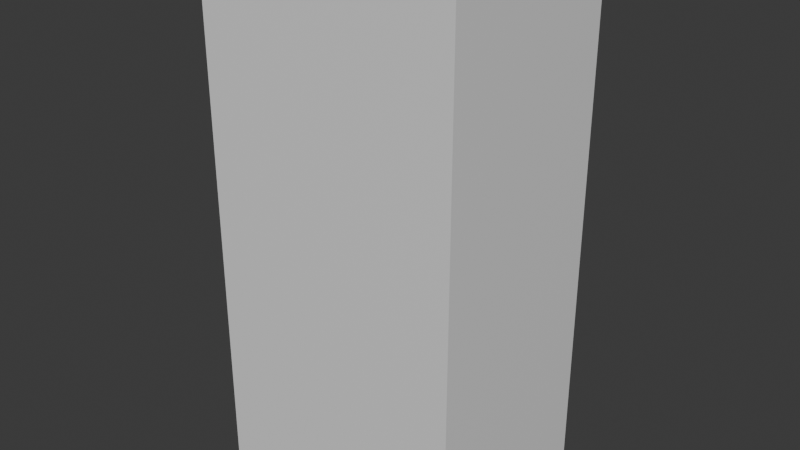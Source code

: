 # Source: PlayerSizeReference.blend  (saved by Blender 4.5.90; exported with 4.5.12 LTS)
import bpy
from mathutils import Matrix  # noqa: F401  (used for matrix-valued properties, if any)

bpy.ops.wm.read_factory_settings(use_empty=True)
scene = bpy.context.scene
scene.name = 'Scene'

# ---- collections
col_collection = bpy.data.collections.new('Collection'); scene.collection.children.link(col_collection)

# ---- materials (node trees are filled in below, after node groups)
mat_material = bpy.data.materials.new('Material')
mat_material.alpha_threshold = 0.0
mat_material.roughness = 0.5
mat_material.line_color = (0.0, 0.0, 0.0, 1.0)

# ---- material node trees
mat_material.use_nodes = True; mat_material.node_tree.nodes.clear()
_N = mat_material.node_tree.nodes; _L = mat_material.node_tree.links
n0 = _N.new('ShaderNodeOutputMaterial'); n0.name = 'Material Output'; n0.location = (200, 100)
n1 = _N.new('ShaderNodeBsdfPrincipled'); n1.name = 'Principled BSDF'; n1.location = (-200, 100)
n1.inputs[3].default_value = 1.45
_L.new(n1.outputs[0], n0.inputs[0])
n0.is_active_output = True

# ---- world
world_world = bpy.data.worlds.new('World'); scene.world = world_world
world_world.use_nodes = True; world_world.node_tree.nodes.clear()
_N = world_world.node_tree.nodes; _L = world_world.node_tree.links
n0 = _N.new('ShaderNodeOutputWorld'); n0.name = 'World Output'; n0.location = (200, 100)
n1 = _N.new('ShaderNodeBackground'); n1.name = 'Background'; n1.location = (-200, 100)
n1.inputs[0].default_value = (0.05088, 0.05088, 0.05088, 1.0)
_L.new(n1.outputs[0], n0.inputs[0])
n0.is_active_output = True
world_world.color = (0.05088, 0.05088, 0.05088)
world_world.sun_shadow_jitter_overblur = 0.0

# ---- meshes
me_cube = bpy.data.meshes.new('Cube')
me_cube.from_pydata([(1.0, 0.75, 4.0), (1.0, 0.75, 0.0), (1.0, -0.75, 4.0), (1.0, -0.75, 0.0), (-1.0, 0.75, 4.0), (-1.0, 0.75, 0.0), (-1.0, -0.75, 4.0), (-1.0, -0.75, 0.0)], [], [(0, 4, 6, 2), (3, 2, 6, 7), (7, 6, 4, 5), (5, 1, 3, 7), (1, 0, 2, 3), (5, 4, 0, 1)])
_uv = me_cube.uv_layers.new(name='UVMap')
_uv.uv.foreach_set('vector', [0.625, 0.5, 0.875, 0.5, 0.875, 0.75, 0.625, 0.75, 0.375, 0.75, 0.625, 0.75, 0.625, 1.0, 0.375, 1.0, 0.375, 0.0, 0.625, 0.0, 0.625, 0.25, 0.375, 0.25, 0.125, 0.5, 0.375, 0.5, 0.375, 0.75, 0.125, 0.75, 0.375, 0.5, 0.625, 0.5, 0.625, 0.75, 0.375, 0.75, 0.375, 0.25, 0.625, 0.25, 0.625, 0.5, 0.375, 0.5])
me_cube.materials.append(mat_material)
me_cube.use_mirror_vertex_groups = False
me_cube.update()

# ---- objects
ob_cube = bpy.data.objects.new('Cube', me_cube)

# ---- transforms, parenting, visibility, modifiers, constraints
ob_cube.location = (0.0, 0.0, 0.0)
ob_cube.lock_rotations_4d = False
ob_cube.empty_display_type = 'ARROWS'
ob_cube.lineart.crease_threshold = 0.0

# ---- collection membership
col_collection.objects.link(ob_cube)

# ---- scene / render settings (as saved in the file)
scene.frame_start = 1; scene.frame_end = 250; scene.frame_set(1)
scene.render.engine = 'BLENDER_EEVEE_NEXT'
bpy.context.view_layer.update()

# ---- added for rendering (the .blend has no active camera and no usable light): camera, sun
cam_auto = bpy.data.cameras.new('AutoCamera')
cam_auto.lens = 50.0
cam_auto.sensor_width = 36.0
cam_auto.clip_end = 1000.0
ob_auto_camera = bpy.data.objects.new('AutoCamera', cam_auto)
scene.collection.objects.link(ob_auto_camera)
ob_auto_camera.location = (4.36428, -5.23713, 5.49142)
ob_auto_camera.rotation_euler = (1.09748, -7.21219e-08, 0.694738)
scene.camera = ob_auto_camera
light_auto_sun = bpy.data.lights.new('AutoSun', 'SUN')
light_auto_sun.energy = 3.0
light_auto_sun.angle = 0.0523599
ob_auto_sun = bpy.data.objects.new('AutoSun', light_auto_sun)
scene.collection.objects.link(ob_auto_sun)
ob_auto_sun.rotation_euler = (0.872665, 0.174533, 0.523599)
bpy.context.view_layer.update()
